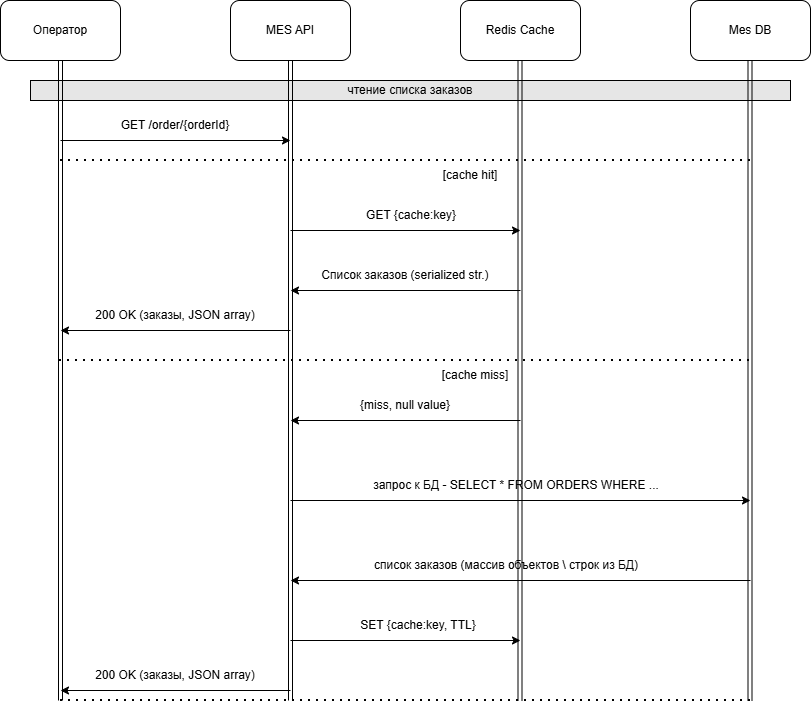

The diagram above was exported from draw.io. Its source (the exported page's mxGraphModel, read from the mxfile embedded in the PNG):
<mxGraphModel dx="1188" dy="701" grid="1" gridSize="10" guides="1" tooltips="1" connect="1" arrows="1" fold="1" page="1" pageScale="1" pageWidth="827" pageHeight="1169" math="0" shadow="0">
  <root>
    <mxCell id="0" />
    <mxCell id="1" parent="0" />
    <mxCell id="2aqrgUytQphMmP2DeUTK-1" parent="1" style="rounded=0;whiteSpace=wrap;html=1;fillColor=#E6E6E6;" value="чтение списка заказов" vertex="1">
      <mxGeometry height="20" width="760" x="40" y="100" as="geometry" />
    </mxCell>
    <mxCell id="2aqrgUytQphMmP2DeUTK-7" edge="1" parent="1" source="2aqrgUytQphMmP2DeUTK-2" style="edgeStyle=orthogonalEdgeStyle;rounded=0;orthogonalLoop=1;jettySize=auto;html=1;exitX=0.5;exitY=1;exitDx=0;exitDy=0;shape=link;">
      <mxGeometry relative="1" as="geometry">
        <mxPoint x="70" y="720" as="targetPoint" />
      </mxGeometry>
    </mxCell>
    <mxCell id="2aqrgUytQphMmP2DeUTK-2" parent="1" style="rounded=1;whiteSpace=wrap;html=1;" value="Оператор" vertex="1">
      <mxGeometry height="60" width="120" x="10" y="20" as="geometry" />
    </mxCell>
    <mxCell id="2aqrgUytQphMmP2DeUTK-8" edge="1" parent="1" source="2aqrgUytQphMmP2DeUTK-3" style="edgeStyle=orthogonalEdgeStyle;rounded=0;orthogonalLoop=1;jettySize=auto;html=1;exitX=0.5;exitY=1;exitDx=0;exitDy=0;shape=link;">
      <mxGeometry relative="1" as="geometry">
        <mxPoint x="300" y="720" as="targetPoint" />
      </mxGeometry>
    </mxCell>
    <mxCell id="2aqrgUytQphMmP2DeUTK-3" parent="1" style="rounded=1;whiteSpace=wrap;html=1;" value="MES API" vertex="1">
      <mxGeometry height="60" width="120" x="240" y="20" as="geometry" />
    </mxCell>
    <mxCell id="2aqrgUytQphMmP2DeUTK-4" parent="1" style="rounded=1;whiteSpace=wrap;html=1;" value="Redis Cache" vertex="1">
      <mxGeometry height="60" width="120" x="470" y="20" as="geometry" />
    </mxCell>
    <mxCell id="2aqrgUytQphMmP2DeUTK-5" parent="1" style="rounded=1;whiteSpace=wrap;html=1;" value="Mes DB" vertex="1">
      <mxGeometry height="60" width="120" x="700" y="20" as="geometry" />
    </mxCell>
    <mxCell id="2aqrgUytQphMmP2DeUTK-9" edge="1" parent="1" style="edgeStyle=orthogonalEdgeStyle;rounded=0;orthogonalLoop=1;jettySize=auto;html=1;exitX=0.5;exitY=1;exitDx=0;exitDy=0;shape=link;">
      <mxGeometry relative="1" as="geometry">
        <mxPoint x="529.5" y="80" as="sourcePoint" />
        <mxPoint x="529.5" y="720" as="targetPoint" />
      </mxGeometry>
    </mxCell>
    <mxCell id="2aqrgUytQphMmP2DeUTK-10" edge="1" parent="1" style="edgeStyle=orthogonalEdgeStyle;rounded=0;orthogonalLoop=1;jettySize=auto;html=1;exitX=0.5;exitY=1;exitDx=0;exitDy=0;shape=link;">
      <mxGeometry relative="1" as="geometry">
        <mxPoint x="759.5" y="80" as="sourcePoint" />
        <mxPoint x="759.5" y="720" as="targetPoint" />
      </mxGeometry>
    </mxCell>
    <mxCell id="2aqrgUytQphMmP2DeUTK-11" edge="1" parent="1" style="endArrow=classic;html=1;rounded=0;" value="">
      <mxGeometry height="50" relative="1" width="50" as="geometry">
        <mxPoint x="70" y="160" as="sourcePoint" />
        <mxPoint x="300" y="160" as="targetPoint" />
      </mxGeometry>
    </mxCell>
    <mxCell id="2aqrgUytQphMmP2DeUTK-12" parent="1" style="text;html=1;whiteSpace=wrap;strokeColor=none;fillColor=none;align=center;verticalAlign=middle;rounded=0;" value="GET /order/{orderId}" vertex="1">
      <mxGeometry height="30" width="130" x="120" y="130" as="geometry" />
    </mxCell>
    <mxCell id="2aqrgUytQphMmP2DeUTK-13" edge="1" parent="1" style="endArrow=classic;html=1;rounded=0;" value="">
      <mxGeometry height="50" relative="1" width="50" as="geometry">
        <mxPoint x="300" y="250" as="sourcePoint" />
        <mxPoint x="530" y="250" as="targetPoint" />
      </mxGeometry>
    </mxCell>
    <mxCell id="2aqrgUytQphMmP2DeUTK-14" parent="1" style="text;html=1;whiteSpace=wrap;strokeColor=none;fillColor=none;align=center;verticalAlign=middle;rounded=0;" value="GET {cache:key}" vertex="1">
      <mxGeometry height="30" width="110" x="366" y="220" as="geometry" />
    </mxCell>
    <mxCell id="2aqrgUytQphMmP2DeUTK-15" parent="1" style="text;html=1;whiteSpace=wrap;strokeColor=none;fillColor=none;align=center;verticalAlign=middle;rounded=0;" value="[cache hit]" vertex="1">
      <mxGeometry height="30" width="60" x="450" y="180" as="geometry" />
    </mxCell>
    <mxCell id="2aqrgUytQphMmP2DeUTK-16" edge="1" parent="1" style="endArrow=none;dashed=1;html=1;dashPattern=1 3;strokeWidth=2;rounded=0;" value="">
      <mxGeometry height="50" relative="1" width="50" as="geometry">
        <mxPoint x="70" y="180" as="sourcePoint" />
        <mxPoint x="760" y="180" as="targetPoint" />
      </mxGeometry>
    </mxCell>
    <mxCell id="2aqrgUytQphMmP2DeUTK-17" edge="1" parent="1" style="endArrow=none;dashed=1;html=1;dashPattern=1 3;strokeWidth=2;rounded=0;" value="">
      <mxGeometry height="50" relative="1" width="50" as="geometry">
        <mxPoint x="69" y="380" as="sourcePoint" />
        <mxPoint x="759" y="380" as="targetPoint" />
      </mxGeometry>
    </mxCell>
    <mxCell id="2aqrgUytQphMmP2DeUTK-18" edge="1" parent="1" style="endArrow=classic;html=1;rounded=0;" value="">
      <mxGeometry height="50" relative="1" width="50" as="geometry">
        <mxPoint x="530" y="310" as="sourcePoint" />
        <mxPoint x="300" y="310" as="targetPoint" />
      </mxGeometry>
    </mxCell>
    <mxCell id="2aqrgUytQphMmP2DeUTK-19" parent="1" style="text;html=1;whiteSpace=wrap;strokeColor=none;fillColor=none;align=center;verticalAlign=middle;rounded=0;" value="Список заказов (serialized str.)" vertex="1">
      <mxGeometry height="30" width="190" x="320" y="280" as="geometry" />
    </mxCell>
    <mxCell id="2aqrgUytQphMmP2DeUTK-20" edge="1" parent="1" style="endArrow=classic;html=1;rounded=0;" value="">
      <mxGeometry height="50" relative="1" width="50" as="geometry">
        <mxPoint x="300" y="350" as="sourcePoint" />
        <mxPoint x="70" y="350" as="targetPoint" />
      </mxGeometry>
    </mxCell>
    <mxCell id="2aqrgUytQphMmP2DeUTK-21" parent="1" style="text;html=1;whiteSpace=wrap;strokeColor=none;fillColor=none;align=center;verticalAlign=middle;rounded=0;" value="200 OK (заказы, JSON array)" vertex="1">
      <mxGeometry height="30" width="190" x="90" y="320" as="geometry" />
    </mxCell>
    <mxCell id="2aqrgUytQphMmP2DeUTK-22" parent="1" style="text;html=1;whiteSpace=wrap;strokeColor=none;fillColor=none;align=center;verticalAlign=middle;rounded=0;" value="[cache miss]" vertex="1">
      <mxGeometry height="30" width="70" x="450" y="380" as="geometry" />
    </mxCell>
    <mxCell id="2aqrgUytQphMmP2DeUTK-23" edge="1" parent="1" style="endArrow=classic;html=1;rounded=0;" value="">
      <mxGeometry height="50" relative="1" width="50" as="geometry">
        <mxPoint x="530" y="440" as="sourcePoint" />
        <mxPoint x="300" y="440" as="targetPoint" />
      </mxGeometry>
    </mxCell>
    <mxCell id="2aqrgUytQphMmP2DeUTK-24" parent="1" style="text;html=1;whiteSpace=wrap;strokeColor=none;fillColor=none;align=center;verticalAlign=middle;rounded=0;" value="{miss, null value}" vertex="1">
      <mxGeometry height="30" width="190" x="320" y="410" as="geometry" />
    </mxCell>
    <mxCell id="2aqrgUytQphMmP2DeUTK-25" edge="1" parent="1" style="endArrow=classic;html=1;rounded=0;" value="">
      <mxGeometry height="50" relative="1" width="50" as="geometry">
        <mxPoint x="300" y="520" as="sourcePoint" />
        <mxPoint x="760" y="520" as="targetPoint" />
      </mxGeometry>
    </mxCell>
    <mxCell id="2aqrgUytQphMmP2DeUTK-26" parent="1" style="text;html=1;whiteSpace=wrap;strokeColor=none;fillColor=none;align=center;verticalAlign=middle;rounded=0;" value="запрос к БД - SELECT * FROM ORDERS WHERE ..." vertex="1">
      <mxGeometry height="30" width="320" x="366" y="490" as="geometry" />
    </mxCell>
    <mxCell id="2aqrgUytQphMmP2DeUTK-27" edge="1" parent="1" style="endArrow=classic;html=1;rounded=0;" value="">
      <mxGeometry height="50" relative="1" width="50" as="geometry">
        <mxPoint x="760" y="600" as="sourcePoint" />
        <mxPoint x="300" y="600" as="targetPoint" />
      </mxGeometry>
    </mxCell>
    <mxCell id="2aqrgUytQphMmP2DeUTK-28" parent="1" style="text;html=1;whiteSpace=wrap;strokeColor=none;fillColor=none;align=center;verticalAlign=middle;rounded=0;" value="список заказов (массив объектов \ строк из БД)" vertex="1">
      <mxGeometry height="30" width="300" x="366" y="570" as="geometry" />
    </mxCell>
    <mxCell id="2aqrgUytQphMmP2DeUTK-29" edge="1" parent="1" style="endArrow=classic;html=1;rounded=0;" value="">
      <mxGeometry height="50" relative="1" width="50" as="geometry">
        <mxPoint x="300" y="660" as="sourcePoint" />
        <mxPoint x="530" y="660" as="targetPoint" />
      </mxGeometry>
    </mxCell>
    <mxCell id="2aqrgUytQphMmP2DeUTK-30" parent="1" style="text;html=1;whiteSpace=wrap;strokeColor=none;fillColor=none;align=center;verticalAlign=middle;rounded=0;" value="SET {cache:key, TTL}" vertex="1">
      <mxGeometry height="30" width="124" x="366" y="630" as="geometry" />
    </mxCell>
    <mxCell id="2aqrgUytQphMmP2DeUTK-31" edge="1" parent="1" style="endArrow=classic;html=1;rounded=0;" value="">
      <mxGeometry height="50" relative="1" width="50" as="geometry">
        <mxPoint x="300" y="710" as="sourcePoint" />
        <mxPoint x="70" y="710" as="targetPoint" />
      </mxGeometry>
    </mxCell>
    <mxCell id="2aqrgUytQphMmP2DeUTK-32" parent="1" style="text;html=1;whiteSpace=wrap;strokeColor=none;fillColor=none;align=center;verticalAlign=middle;rounded=0;" value="200 OK (заказы, JSON array)" vertex="1">
      <mxGeometry height="30" width="190" x="90" y="680" as="geometry" />
    </mxCell>
    <mxCell id="2aqrgUytQphMmP2DeUTK-33" edge="1" parent="1" style="endArrow=none;dashed=1;html=1;dashPattern=1 3;strokeWidth=2;rounded=0;" value="">
      <mxGeometry height="50" relative="1" width="50" as="geometry">
        <mxPoint x="70" y="720" as="sourcePoint" />
        <mxPoint x="760" y="720" as="targetPoint" />
      </mxGeometry>
    </mxCell>
  </root>
</mxGraphModel>